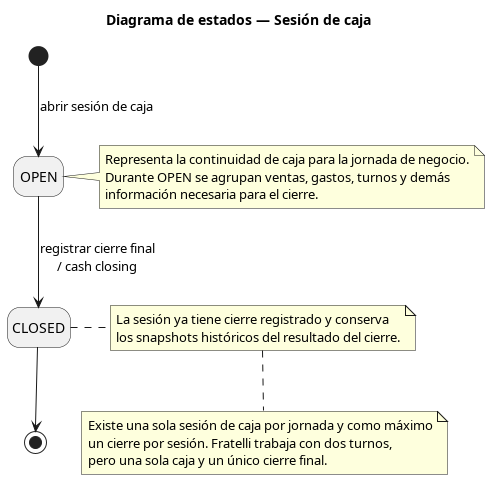

The diagram above was rendered by PlantUML. Its source (embedded in the PNG):
@startuml
title Diagrama de estados — Sesión de caja

hide empty description
skinparam shadowing false

state "OPEN" as Open
state "CLOSED" as Closed

[*] --> Open : abrir sesión de caja

Open --> Closed : registrar cierre final\n/ cash closing

Closed --> [*]

note right of Open
Representa la continuidad de caja para la jornada de negocio.
Durante OPEN se agrupan ventas, gastos, turnos y demás
información necesaria para el cierre.
end note

note right of Closed
La sesión ya tiene cierre registrado y conserva
los snapshots históricos del resultado del cierre.
end note

note bottom
Existe una sola sesión de caja por jornada y como máximo
un cierre por sesión. Fratelli trabaja con dos turnos,
pero una sola caja y un único cierre final.
end note
@enduml